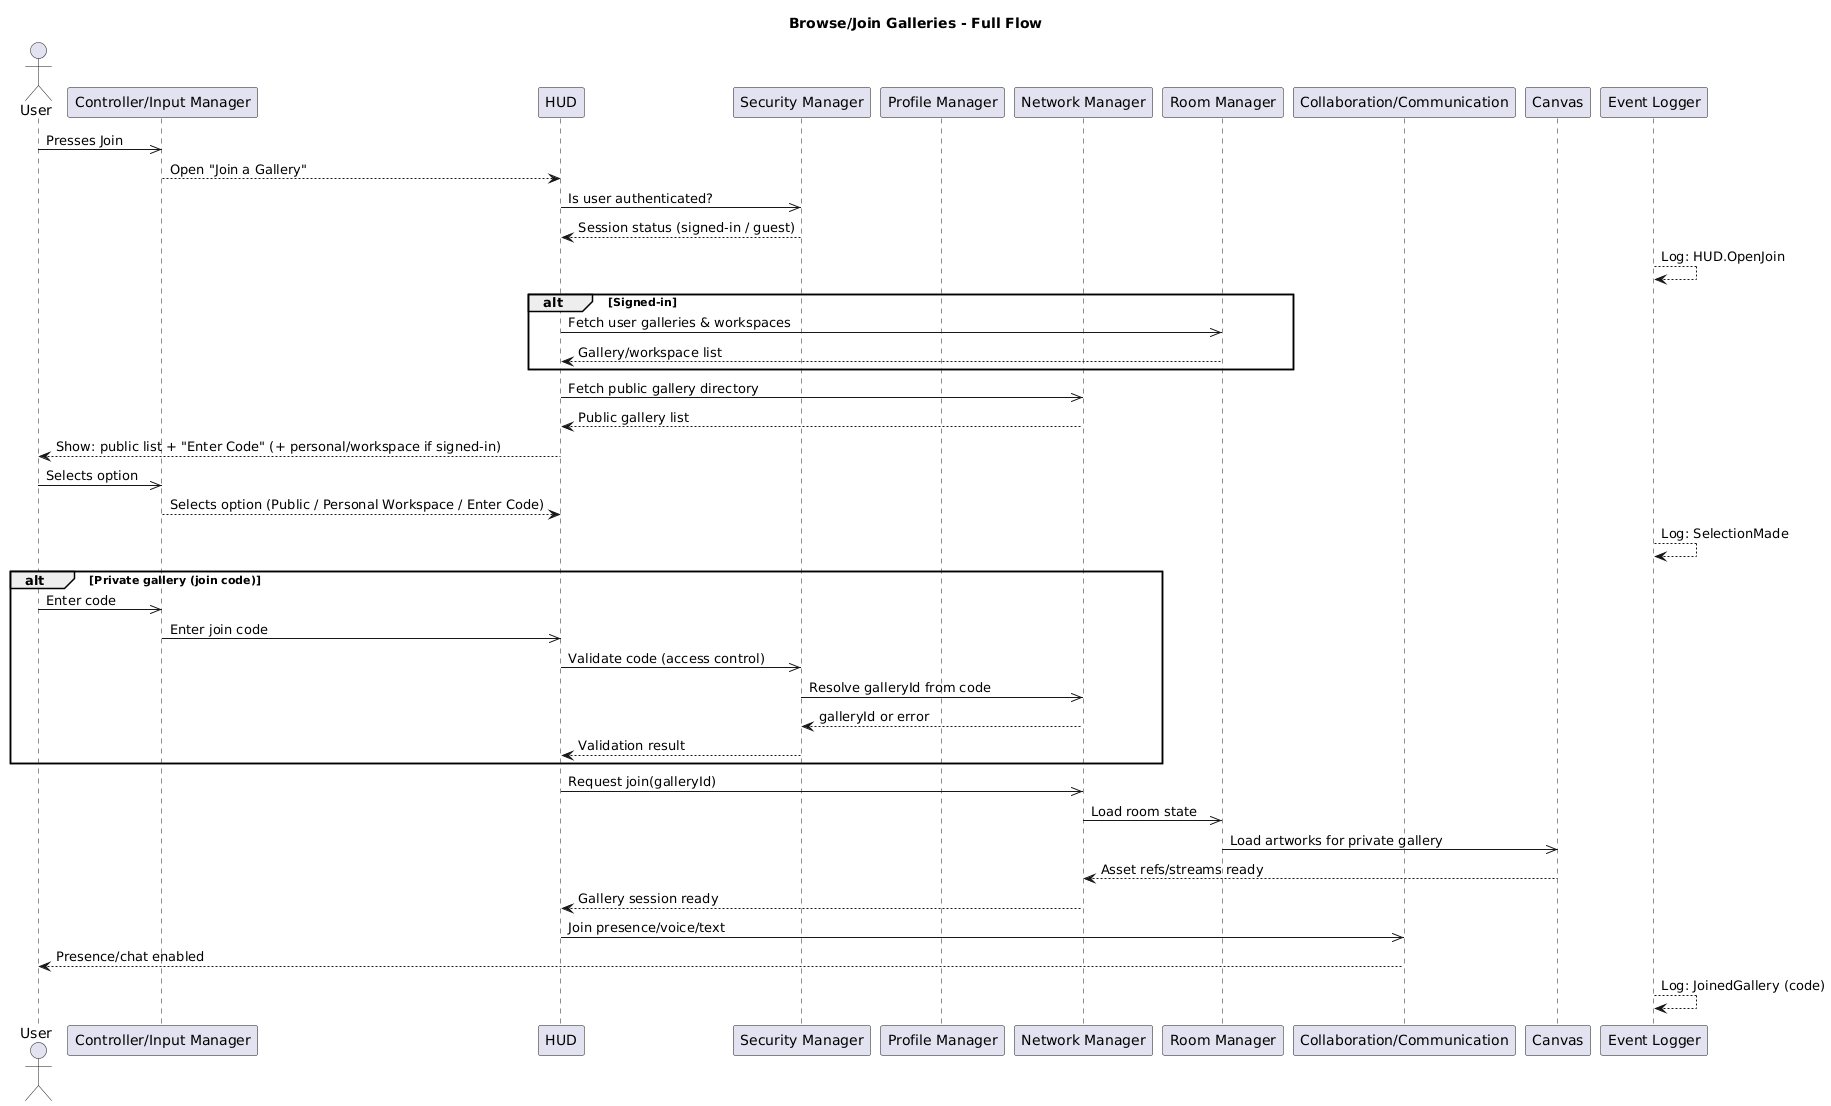

The diagram above was rendered by PlantUML. Its source (embedded in the PNG):
@startuml
title Browse/Join Galleries - Full Flow

' ============== ACTORS & COMPONENTS ==============
actor "User" as User
participant "Controller/Input Manager" as Ctrl
participant "HUD" as HUD
participant "Security Manager" as Sec
participant "Profile Manager" as Prof
participant "Network Manager" as Net
participant "Room Manager" as Room
participant "Collaboration/Communication" as Collab
participant "Canvas" as Canvas
participant "Event Logger" as Log

' ============== TRIGGER ==============
User ->> Ctrl : Presses Join
Ctrl --> HUD: Open "Join a Gallery"
HUD ->> Sec: Is user authenticated?
Sec --> HUD: Session status (signed-in / guest)
Log --> Log: Log: HUD.OpenJoin

' ============== LISTING/DIRECTORY ==============
alt Signed-in
  HUD ->> Room: Fetch user galleries & workspaces
    Room --> HUD: Gallery/workspace list
    end
    HUD ->> Net: Fetch public gallery directory
    Net --> HUD: Public gallery list

    HUD --> User: Show: public list + "Enter Code" (+ personal/workspace if signed-in)

      User ->> Ctrl: Selects option
        Ctrl --> HUD: Selects option (Public / Personal Workspace / Enter Code)
          Log --> Log: Log: SelectionMade


          ' ----- Flow C: Private Gallery via Join Code -----
          alt Private gallery (join code)
            User ->> Ctrl: Enter code
              Ctrl ->> HUD: Enter join code
                HUD ->> Sec: Validate code (access control)
                  Sec ->> Net: Resolve galleryId from code
                    Net --> Sec: galleryId or error
                      Sec --> HUD: Validation result
                      end

                      HUD ->> Net: Request join(galleryId)
                      Net ->> Room: Load room state
                      Room ->> Canvas: Load artworks for private gallery
                      Canvas --> Net: Asset refs/streams ready
                      Net --> HUD: Gallery session ready
                      HUD ->> Collab: Join presence/voice/text
                      Collab --> User: Presence/chat enabled
                      Log --> Log: Log: JoinedGallery (code)


                      ' ============== NOTES (Reqs, Pre/Post) ==============
                      ' note over Net, Collab
                      ' Requirements: stable internet • low-latency multi-user sync
                      ' end note
                      ' note over Sec
                      ' Private galleries require valid code/invite (authZ/authN)
                      ' end note
                      ' note over Room, Canvas
                      ' Postcondition: gallery/workspace rendered with artworks
                      ' end note
@enduml